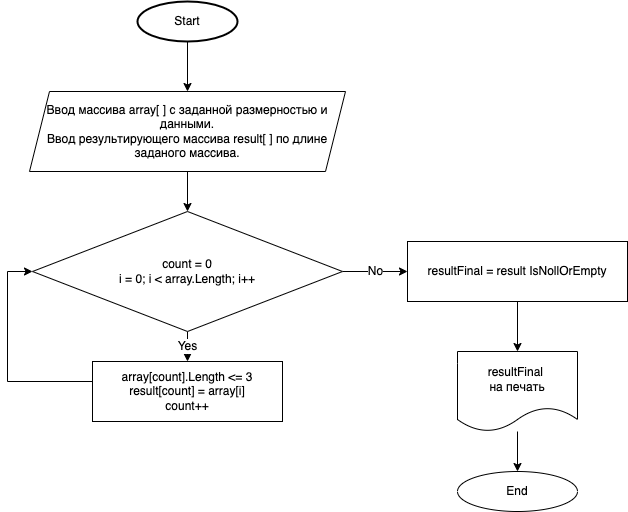

The diagram above was exported from draw.io. Its source (the exported page's mxGraphModel, read from the mxfile embedded in the PNG):
<mxGraphModel dx="867" dy="657" grid="1" gridSize="10" guides="1" tooltips="1" connect="1" arrows="1" fold="1" page="0" pageScale="1" pageWidth="827" pageHeight="1169" math="0" shadow="0">
  <root>
    <mxCell id="0" />
    <mxCell id="1" parent="0" />
    <mxCell id="vQdIhMtQOcHFs-h6J0BO-3" style="edgeStyle=orthogonalEdgeStyle;rounded=0;orthogonalLoop=1;jettySize=auto;html=1;entryX=0.5;entryY=0;entryDx=0;entryDy=0;" parent="1" source="vQdIhMtQOcHFs-h6J0BO-1" target="vQdIhMtQOcHFs-h6J0BO-2" edge="1">
      <mxGeometry relative="1" as="geometry" />
    </mxCell>
    <mxCell id="vQdIhMtQOcHFs-h6J0BO-1" value="Start" style="strokeWidth=2;html=1;shape=mxgraph.flowchart.start_1;whiteSpace=wrap;" parent="1" vertex="1">
      <mxGeometry x="140" y="30" width="100" height="40" as="geometry" />
    </mxCell>
    <mxCell id="vQdIhMtQOcHFs-h6J0BO-8" style="edgeStyle=orthogonalEdgeStyle;rounded=0;orthogonalLoop=1;jettySize=auto;html=1;entryX=0.5;entryY=0;entryDx=0;entryDy=0;fontFamily=Helvetica;fontSize=12;" parent="1" source="vQdIhMtQOcHFs-h6J0BO-2" target="vQdIhMtQOcHFs-h6J0BO-4" edge="1">
      <mxGeometry relative="1" as="geometry" />
    </mxCell>
    <mxCell id="vQdIhMtQOcHFs-h6J0BO-2" value="Ввод массива array[ ] c заданной размерностью и данными.&lt;br&gt;Ввод результирующего массива result[ ] по длине заданого массива." style="shape=parallelogram;perimeter=parallelogramPerimeter;whiteSpace=wrap;html=1;fixedSize=1;" parent="1" vertex="1">
      <mxGeometry x="32" y="120" width="316" height="80" as="geometry" />
    </mxCell>
    <mxCell id="vQdIhMtQOcHFs-h6J0BO-15" value="Yes" style="edgeStyle=orthogonalEdgeStyle;rounded=0;orthogonalLoop=1;jettySize=auto;html=1;entryX=0.5;entryY=0;entryDx=0;entryDy=0;fontFamily=Helvetica;fontSize=12;" parent="1" source="vQdIhMtQOcHFs-h6J0BO-4" target="vQdIhMtQOcHFs-h6J0BO-10" edge="1">
      <mxGeometry relative="1" as="geometry" />
    </mxCell>
    <mxCell id="vQdIhMtQOcHFs-h6J0BO-16" value="No" style="edgeStyle=orthogonalEdgeStyle;rounded=0;orthogonalLoop=1;jettySize=auto;html=1;entryX=0;entryY=0.5;entryDx=0;entryDy=0;fontFamily=Helvetica;fontSize=12;" parent="1" source="vQdIhMtQOcHFs-h6J0BO-4" target="vQdIhMtQOcHFs-h6J0BO-12" edge="1">
      <mxGeometry relative="1" as="geometry" />
    </mxCell>
    <mxCell id="vQdIhMtQOcHFs-h6J0BO-4" value="count = 0&lt;br&gt;i = 0; i &amp;lt; array.Length; i++" style="rhombus;whiteSpace=wrap;html=1;fontFamily=Helvetica;fontSize=12;" parent="1" vertex="1">
      <mxGeometry x="35" y="240" width="310" height="120" as="geometry" />
    </mxCell>
    <mxCell id="vQdIhMtQOcHFs-h6J0BO-14" style="edgeStyle=orthogonalEdgeStyle;rounded=0;orthogonalLoop=1;jettySize=auto;html=1;entryX=0;entryY=0.5;entryDx=0;entryDy=0;fontFamily=Helvetica;fontSize=12;" parent="1" source="vQdIhMtQOcHFs-h6J0BO-10" target="vQdIhMtQOcHFs-h6J0BO-4" edge="1">
      <mxGeometry relative="1" as="geometry">
        <Array as="points">
          <mxPoint x="10" y="410" />
          <mxPoint x="10" y="300" />
        </Array>
      </mxGeometry>
    </mxCell>
    <mxCell id="vQdIhMtQOcHFs-h6J0BO-10" value="&lt;span style=&quot;caret-color: rgb(0, 0, 0); text-size-adjust: auto;&quot;&gt;array[count].Length &amp;lt;= 3&lt;/span&gt;&lt;br style=&quot;caret-color: rgb(0, 0, 0); text-size-adjust: auto;&quot;&gt;&lt;span style=&quot;caret-color: rgb(0, 0, 0); text-size-adjust: auto;&quot;&gt;result[count] = array[i]&lt;br&gt;count++&lt;/span&gt;" style="rounded=0;whiteSpace=wrap;html=1;fontFamily=Helvetica;fontSize=12;" parent="1" vertex="1">
      <mxGeometry x="95" y="390" width="190" height="60" as="geometry" />
    </mxCell>
    <mxCell id="vQdIhMtQOcHFs-h6J0BO-20" style="edgeStyle=orthogonalEdgeStyle;rounded=0;orthogonalLoop=1;jettySize=auto;html=1;entryX=0.5;entryY=0;entryDx=0;entryDy=0;fontFamily=Helvetica;fontSize=12;" parent="1" source="vQdIhMtQOcHFs-h6J0BO-12" target="vQdIhMtQOcHFs-h6J0BO-17" edge="1">
      <mxGeometry relative="1" as="geometry" />
    </mxCell>
    <mxCell id="vQdIhMtQOcHFs-h6J0BO-12" value="resultFinal = result IsNollOrEmpty" style="rounded=0;whiteSpace=wrap;html=1;fontFamily=Helvetica;fontSize=12;" parent="1" vertex="1">
      <mxGeometry x="410" y="270" width="220" height="60" as="geometry" />
    </mxCell>
    <mxCell id="vQdIhMtQOcHFs-h6J0BO-19" style="edgeStyle=orthogonalEdgeStyle;rounded=0;orthogonalLoop=1;jettySize=auto;html=1;entryX=0.5;entryY=0;entryDx=0;entryDy=0;fontFamily=Helvetica;fontSize=12;" parent="1" source="vQdIhMtQOcHFs-h6J0BO-17" target="vQdIhMtQOcHFs-h6J0BO-18" edge="1">
      <mxGeometry relative="1" as="geometry" />
    </mxCell>
    <mxCell id="vQdIhMtQOcHFs-h6J0BO-17" value="resultFinal&amp;nbsp;&lt;br&gt;на печать" style="shape=document;whiteSpace=wrap;html=1;boundedLbl=1;fontFamily=Helvetica;fontSize=12;" parent="1" vertex="1">
      <mxGeometry x="460" y="380" width="120" height="80" as="geometry" />
    </mxCell>
    <mxCell id="vQdIhMtQOcHFs-h6J0BO-18" value="End" style="ellipse;whiteSpace=wrap;html=1;fontFamily=Helvetica;fontSize=12;" parent="1" vertex="1">
      <mxGeometry x="460" y="500" width="120" height="40" as="geometry" />
    </mxCell>
  </root>
</mxGraphModel>